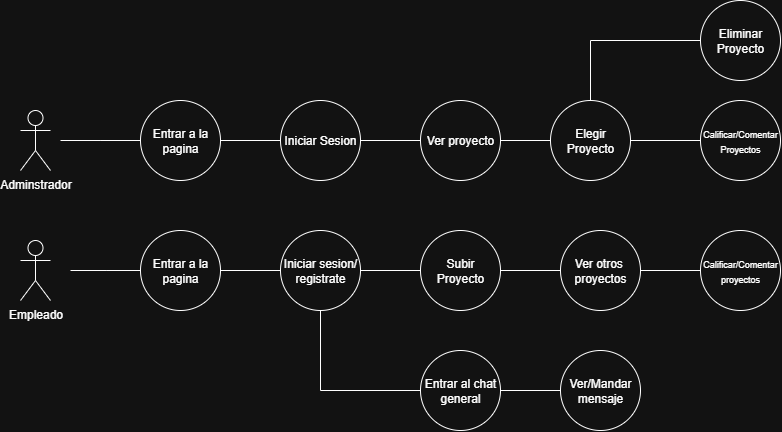

The diagram above was exported from draw.io. Its source (the exported page's mxGraphModel, read from the mxfile embedded in the PNG):
<mxGraphModel dx="1858" dy="1742" grid="1" gridSize="10" guides="1" tooltips="1" connect="1" arrows="1" fold="1" page="1" pageScale="1" pageWidth="827" pageHeight="1169" math="0" shadow="0">
  <root>
    <mxCell id="0" />
    <mxCell id="1" parent="0" />
    <mxCell id="OGMDmDw63aF2UljrSfAZ-1" value="Adminstrador" style="shape=umlActor;verticalLabelPosition=bottom;verticalAlign=top;html=1;outlineConnect=0;" vertex="1" parent="1">
      <mxGeometry x="-10" y="280" width="30" height="60" as="geometry" />
    </mxCell>
    <mxCell id="OGMDmDw63aF2UljrSfAZ-2" value="Empleado" style="shape=umlActor;verticalLabelPosition=bottom;verticalAlign=top;html=1;outlineConnect=0;" vertex="1" parent="1">
      <mxGeometry x="-10" y="410" width="30" height="60" as="geometry" />
    </mxCell>
    <mxCell id="OGMDmDw63aF2UljrSfAZ-18" style="edgeStyle=orthogonalEdgeStyle;rounded=0;orthogonalLoop=1;jettySize=auto;html=1;endArrow=none;endFill=0;" edge="1" parent="1" source="OGMDmDw63aF2UljrSfAZ-3">
      <mxGeometry relative="1" as="geometry">
        <mxPoint x="30" y="310" as="targetPoint" />
      </mxGeometry>
    </mxCell>
    <mxCell id="OGMDmDw63aF2UljrSfAZ-19" style="edgeStyle=orthogonalEdgeStyle;rounded=0;orthogonalLoop=1;jettySize=auto;html=1;entryX=0;entryY=0.5;entryDx=0;entryDy=0;endArrow=none;endFill=0;" edge="1" parent="1" source="OGMDmDw63aF2UljrSfAZ-3" target="OGMDmDw63aF2UljrSfAZ-4">
      <mxGeometry relative="1" as="geometry" />
    </mxCell>
    <mxCell id="OGMDmDw63aF2UljrSfAZ-3" value="Entrar a la&lt;div&gt;pagina&lt;/div&gt;" style="ellipse;whiteSpace=wrap;html=1;aspect=fixed;" vertex="1" parent="1">
      <mxGeometry x="110" y="270" width="80" height="80" as="geometry" />
    </mxCell>
    <mxCell id="OGMDmDw63aF2UljrSfAZ-20" style="edgeStyle=orthogonalEdgeStyle;rounded=0;orthogonalLoop=1;jettySize=auto;html=1;entryX=0;entryY=0.5;entryDx=0;entryDy=0;endArrow=none;endFill=0;" edge="1" parent="1" source="OGMDmDw63aF2UljrSfAZ-4" target="OGMDmDw63aF2UljrSfAZ-7">
      <mxGeometry relative="1" as="geometry" />
    </mxCell>
    <mxCell id="OGMDmDw63aF2UljrSfAZ-4" value="Iniciar Sesion" style="ellipse;whiteSpace=wrap;html=1;aspect=fixed;" vertex="1" parent="1">
      <mxGeometry x="250" y="270" width="80" height="80" as="geometry" />
    </mxCell>
    <mxCell id="OGMDmDw63aF2UljrSfAZ-26" style="edgeStyle=orthogonalEdgeStyle;rounded=0;orthogonalLoop=1;jettySize=auto;html=1;endArrow=none;endFill=0;" edge="1" parent="1" source="OGMDmDw63aF2UljrSfAZ-5" target="OGMDmDw63aF2UljrSfAZ-8">
      <mxGeometry relative="1" as="geometry" />
    </mxCell>
    <mxCell id="OGMDmDw63aF2UljrSfAZ-27" style="edgeStyle=orthogonalEdgeStyle;rounded=0;orthogonalLoop=1;jettySize=auto;html=1;entryX=0;entryY=0.5;entryDx=0;entryDy=0;endArrow=none;endFill=0;" edge="1" parent="1" source="OGMDmDw63aF2UljrSfAZ-5" target="OGMDmDw63aF2UljrSfAZ-15">
      <mxGeometry relative="1" as="geometry">
        <Array as="points">
          <mxPoint x="290" y="560" />
        </Array>
      </mxGeometry>
    </mxCell>
    <mxCell id="OGMDmDw63aF2UljrSfAZ-5" value="Iniciar sesion/&lt;div&gt;registrate&lt;/div&gt;" style="ellipse;whiteSpace=wrap;html=1;aspect=fixed;" vertex="1" parent="1">
      <mxGeometry x="250" y="400" width="80" height="80" as="geometry" />
    </mxCell>
    <mxCell id="OGMDmDw63aF2UljrSfAZ-21" style="edgeStyle=orthogonalEdgeStyle;rounded=0;orthogonalLoop=1;jettySize=auto;html=1;entryX=0;entryY=0.5;entryDx=0;entryDy=0;endArrow=none;endFill=0;" edge="1" parent="1" source="OGMDmDw63aF2UljrSfAZ-7" target="OGMDmDw63aF2UljrSfAZ-9">
      <mxGeometry relative="1" as="geometry" />
    </mxCell>
    <mxCell id="OGMDmDw63aF2UljrSfAZ-7" value="Ver proyecto" style="ellipse;whiteSpace=wrap;html=1;aspect=fixed;" vertex="1" parent="1">
      <mxGeometry x="390" y="270" width="80" height="80" as="geometry" />
    </mxCell>
    <mxCell id="OGMDmDw63aF2UljrSfAZ-28" style="edgeStyle=orthogonalEdgeStyle;rounded=0;orthogonalLoop=1;jettySize=auto;html=1;entryX=0;entryY=0.5;entryDx=0;entryDy=0;endArrow=none;endFill=0;" edge="1" parent="1" source="OGMDmDw63aF2UljrSfAZ-8" target="OGMDmDw63aF2UljrSfAZ-12">
      <mxGeometry relative="1" as="geometry" />
    </mxCell>
    <mxCell id="OGMDmDw63aF2UljrSfAZ-8" value="Subir Proyecto" style="ellipse;whiteSpace=wrap;html=1;aspect=fixed;" vertex="1" parent="1">
      <mxGeometry x="390" y="400" width="80" height="80" as="geometry" />
    </mxCell>
    <mxCell id="OGMDmDw63aF2UljrSfAZ-22" style="edgeStyle=orthogonalEdgeStyle;rounded=0;orthogonalLoop=1;jettySize=auto;html=1;endArrow=none;endFill=0;" edge="1" parent="1" source="OGMDmDw63aF2UljrSfAZ-9" target="OGMDmDw63aF2UljrSfAZ-10">
      <mxGeometry relative="1" as="geometry" />
    </mxCell>
    <mxCell id="OGMDmDw63aF2UljrSfAZ-23" style="edgeStyle=orthogonalEdgeStyle;rounded=0;orthogonalLoop=1;jettySize=auto;html=1;entryX=0;entryY=0.5;entryDx=0;entryDy=0;endArrow=none;endFill=0;" edge="1" parent="1" source="OGMDmDw63aF2UljrSfAZ-9" target="OGMDmDw63aF2UljrSfAZ-13">
      <mxGeometry relative="1" as="geometry">
        <Array as="points">
          <mxPoint x="560" y="210" />
        </Array>
      </mxGeometry>
    </mxCell>
    <mxCell id="OGMDmDw63aF2UljrSfAZ-9" value="Elegir Proyecto" style="ellipse;whiteSpace=wrap;html=1;aspect=fixed;" vertex="1" parent="1">
      <mxGeometry x="520" y="270" width="80" height="80" as="geometry" />
    </mxCell>
    <mxCell id="OGMDmDw63aF2UljrSfAZ-10" value="&lt;font style=&quot;font-size: 9px;&quot;&gt;Calificar/Comentar&lt;/font&gt;&lt;div&gt;&lt;font style=&quot;font-size: 9px;&quot;&gt;Proyectos&lt;/font&gt;&lt;/div&gt;" style="ellipse;whiteSpace=wrap;html=1;aspect=fixed;" vertex="1" parent="1">
      <mxGeometry x="670" y="270" width="80" height="80" as="geometry" />
    </mxCell>
    <mxCell id="OGMDmDw63aF2UljrSfAZ-11" value="&lt;font style=&quot;font-size: 9px;&quot;&gt;Calificar/Comentar&lt;/font&gt;&lt;div&gt;&lt;font style=&quot;font-size: 9px;&quot;&gt;proyectos&lt;/font&gt;&lt;/div&gt;" style="ellipse;whiteSpace=wrap;html=1;aspect=fixed;" vertex="1" parent="1">
      <mxGeometry x="670" y="400" width="80" height="80" as="geometry" />
    </mxCell>
    <mxCell id="OGMDmDw63aF2UljrSfAZ-29" style="edgeStyle=orthogonalEdgeStyle;rounded=0;orthogonalLoop=1;jettySize=auto;html=1;entryX=0;entryY=0.5;entryDx=0;entryDy=0;endArrow=none;endFill=0;" edge="1" parent="1" source="OGMDmDw63aF2UljrSfAZ-12" target="OGMDmDw63aF2UljrSfAZ-11">
      <mxGeometry relative="1" as="geometry" />
    </mxCell>
    <mxCell id="OGMDmDw63aF2UljrSfAZ-12" value="Ver otros&amp;nbsp;&lt;div&gt;proyectos&lt;/div&gt;" style="ellipse;whiteSpace=wrap;html=1;aspect=fixed;" vertex="1" parent="1">
      <mxGeometry x="530" y="400" width="80" height="80" as="geometry" />
    </mxCell>
    <mxCell id="OGMDmDw63aF2UljrSfAZ-13" value="Eliminar&lt;div&gt;Proyecto&lt;/div&gt;" style="ellipse;whiteSpace=wrap;html=1;aspect=fixed;" vertex="1" parent="1">
      <mxGeometry x="670" y="170" width="80" height="80" as="geometry" />
    </mxCell>
    <mxCell id="OGMDmDw63aF2UljrSfAZ-30" style="edgeStyle=orthogonalEdgeStyle;rounded=0;orthogonalLoop=1;jettySize=auto;html=1;entryX=0;entryY=0.5;entryDx=0;entryDy=0;endArrow=none;endFill=0;" edge="1" parent="1" source="OGMDmDw63aF2UljrSfAZ-15" target="OGMDmDw63aF2UljrSfAZ-17">
      <mxGeometry relative="1" as="geometry" />
    </mxCell>
    <mxCell id="OGMDmDw63aF2UljrSfAZ-15" value="Entrar al chat general" style="ellipse;whiteSpace=wrap;html=1;aspect=fixed;" vertex="1" parent="1">
      <mxGeometry x="390" y="520" width="80" height="80" as="geometry" />
    </mxCell>
    <mxCell id="OGMDmDw63aF2UljrSfAZ-24" style="edgeStyle=orthogonalEdgeStyle;rounded=0;orthogonalLoop=1;jettySize=auto;html=1;endArrow=none;endFill=0;" edge="1" parent="1" source="OGMDmDw63aF2UljrSfAZ-16">
      <mxGeometry relative="1" as="geometry">
        <mxPoint x="40" y="440" as="targetPoint" />
      </mxGeometry>
    </mxCell>
    <mxCell id="OGMDmDw63aF2UljrSfAZ-25" style="edgeStyle=orthogonalEdgeStyle;rounded=0;orthogonalLoop=1;jettySize=auto;html=1;entryX=0;entryY=0.5;entryDx=0;entryDy=0;endArrow=none;endFill=0;" edge="1" parent="1" source="OGMDmDw63aF2UljrSfAZ-16" target="OGMDmDw63aF2UljrSfAZ-5">
      <mxGeometry relative="1" as="geometry" />
    </mxCell>
    <mxCell id="OGMDmDw63aF2UljrSfAZ-16" value="Entrar a la&lt;div&gt;pagina&lt;/div&gt;" style="ellipse;whiteSpace=wrap;html=1;aspect=fixed;" vertex="1" parent="1">
      <mxGeometry x="110" y="400" width="80" height="80" as="geometry" />
    </mxCell>
    <mxCell id="OGMDmDw63aF2UljrSfAZ-17" value="Ver/Mandar mensaje" style="ellipse;whiteSpace=wrap;html=1;aspect=fixed;" vertex="1" parent="1">
      <mxGeometry x="530" y="520" width="80" height="80" as="geometry" />
    </mxCell>
  </root>
</mxGraphModel>